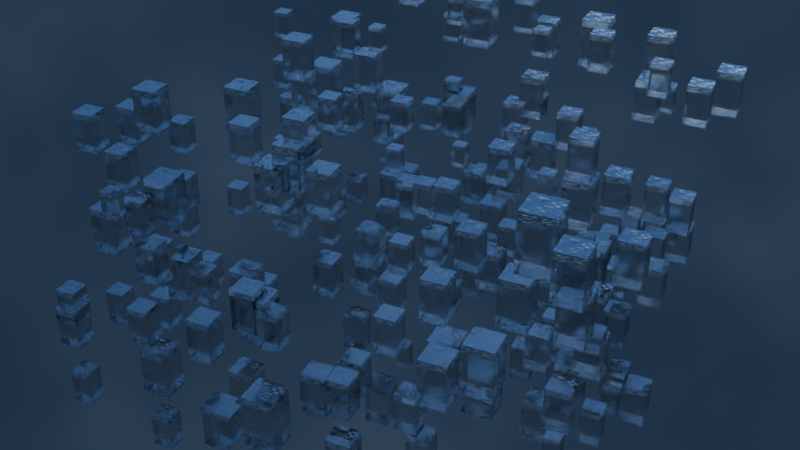 # Source: blend.blend  (saved by Blender 4.2.66; exported with 4.5.12 LTS)
import bpy
from mathutils import Matrix  # noqa: F401  (used for matrix-valued properties, if any)

bpy.ops.wm.read_factory_settings(use_empty=True)
scene = bpy.context.scene
scene.name = 'Scene'

# ---- collections
col_collection = bpy.data.collections.new('Collection'); scene.collection.children.link(col_collection)
col_x = bpy.data.collections.new('玻璃瓶'); scene.collection.children.link(col_x)

# ---- materials (node trees are filled in below, after node groups)
mat_material = bpy.data.materials.new('Material')
mat_material.alpha_threshold = 0.0
mat_material.use_transparent_shadow = False
mat_material.roughness = 0.5
mat_material.line_color = (0.0, 0.0, 0.0, 1.0)
mat_liquid_domain_material = bpy.data.materials.new('Liquid Domain Material')
mat_x = bpy.data.materials.new('材质')
mat_001 = bpy.data.materials.new('材质.001')

# ---- node groups
ng_001 = bpy.data.node_groups.new('几何节点.001', 'GeometryNodeTree')
_s = ng_001.interface.new_socket(name='几何数据', in_out='OUTPUT', socket_type='NodeSocketGeometry')
_s = ng_001.interface.new_socket(name='几何数据', in_out='INPUT', socket_type='NodeSocketGeometry')
ng_001.is_modifier = True
# nodes of '几何节点.001' reference scene objects; filled in after objects exist
ng_003 = bpy.data.node_groups.new('几何节点.003', 'GeometryNodeTree')
_s = ng_003.interface.new_socket(name='几何数据', in_out='OUTPUT', socket_type='NodeSocketGeometry')
_s = ng_003.interface.new_socket(name='几何数据', in_out='INPUT', socket_type='NodeSocketGeometry')
ng_003.is_modifier = True
_N = ng_003.nodes; _L = ng_003.links
n0 = _N.new('NodeGroupInput'); n0.name = '组输入'; n0.location = (-397, -2)
n1 = _N.new('NodeGroupOutput'); n1.name = '组输出'; n1.location = (200, 0)
n2 = _N.new('GeometryNodeSubdivideMesh'); n2.name = '细分网格'; n2.location = (-233, -21)
n2.inputs[1].default_value = 3
n3 = _N.new('GeometryNodeExtrudeMesh'); n3.name = '挤出网格'; n3.location = (-44, -51)
n4 = _N.new('ShaderNodeMath'); n4.name = '运算'; n4.location = (-254, -185)
n4.operation = 'MULTIPLY'
n4.inputs[1].default_value = 0.3
n5 = _N.new('ShaderNodeTexNoise'); n5.name = '噪波纹理'; n5.location = (-446, -139)
n5.noise_type = 'HYBRID_MULTIFRACTAL'
_L.new(n0.outputs[0], n2.inputs[0])
_L.new(n2.outputs[0], n3.inputs[0])
_L.new(n4.outputs[0], n3.inputs[3])
_L.new(n5.outputs[0], n4.inputs[0])
_L.new(n3.outputs[0], n1.inputs[0])
n1.is_active_output = True

# ---- material node trees
mat_material.use_nodes = True; mat_material.node_tree.nodes.clear()
_N = mat_material.node_tree.nodes; _L = mat_material.node_tree.links
n0 = _N.new('ShaderNodeOutputMaterial'); n0.name = 'Material Output'; n0.location = (300, 300)
n1 = _N.new('ShaderNodeBsdfPrincipled'); n1.name = 'Principled BSDF'; n1.location = (10, 300)
n1.inputs[3].default_value = 1.45
_L.new(n1.outputs[0], n0.inputs[0])
n0.is_active_output = True
mat_liquid_domain_material.use_nodes = True; mat_liquid_domain_material.node_tree.nodes.clear()
_N = mat_liquid_domain_material.node_tree.nodes; _L = mat_liquid_domain_material.node_tree.links
n0 = _N.new('ShaderNodeOutputMaterial'); n0.name = '材质输出'; n0.location = (1200, 150)
n1 = _N.new('ShaderNodeBsdfGlass'); n1.name = '玻璃 BSDF'; n1.location = (800, 150)
n1.inputs[2].default_value = 1.33
n2 = _N.new('ShaderNodeVolumeAbsorption'); n2.name = '体积吸收'; n2.location = (800, 300)
n2.inputs[0].default_value = (0.8, 0.9, 1.0, 1.0)
_L.new(n1.outputs[0], n0.inputs[0])
_L.new(n2.outputs[0], n0.inputs[1])
n0.is_active_output = True
mat_x.use_nodes = True; mat_x.node_tree.nodes.clear()
_N = mat_x.node_tree.nodes; _L = mat_x.node_tree.links
n0 = _N.new('ShaderNodeBsdfPrincipled'); n0.name = '原理化 BSDF'; n0.location = (10, 300)
n0.inputs[2].default_value = 0.1
n0.inputs[18].default_value = 1.0
n1 = _N.new('ShaderNodeOutputMaterial'); n1.name = '材质输出'; n1.location = (300, 300)
_L.new(n0.outputs[0], n1.inputs[0])
n1.is_active_output = True
mat_001.use_nodes = True; mat_001.node_tree.nodes.clear()
_N = mat_001.node_tree.nodes; _L = mat_001.node_tree.links
n0 = _N.new('ShaderNodeBsdfPrincipled'); n0.name = '原理化 BSDF'; n0.location = (10, 300)
n0.inputs[1].default_value = 1.0
n0.inputs[2].default_value = 0.1
n1 = _N.new('ShaderNodeOutputMaterial'); n1.name = '材质输出'; n1.location = (300, 300)
_L.new(n0.outputs[0], n1.inputs[0])
n1.is_active_output = True

# ---- world
world_world = bpy.data.worlds.new('World'); scene.world = world_world
world_world.use_nodes = True; world_world.node_tree.nodes.clear()
_N = world_world.node_tree.nodes; _L = world_world.node_tree.links
n0 = _N.new('ShaderNodeOutputWorld'); n0.name = 'World Output'; n0.location = (473, 323)
n1 = _N.new('ShaderNodeTexSky'); n1.name = '天空纹理'; n1.location = (104, 380)
n2 = _N.new('ShaderNodeTexSky'); n2.name = '天空纹理.001'; n2.location = (-66, 374)
n2.sky_type = 'HOSEK_WILKIE'
n3 = _N.new('ShaderNodeTexNoise'); n3.name = '噪波纹理'; n3.location = (-265, 371)
n4 = _N.new('ShaderNodeMix'); n4.name = '混合'; n4.location = (286, 360)
n4.data_type = 'RGBA'
n4.blend_type = 'MULTIPLY'
_L.new(n3.outputs[1], n2.inputs[0])
_L.new(n4.outputs[2], n0.inputs[0])
_L.new(n1.outputs[0], n4.inputs[7])
_L.new(n2.outputs[0], n4.inputs[6])
n0.is_active_output = True
world_world.color = (0.05088, 0.05088, 0.05088)
world_world.sun_shadow_jitter_overblur = 0.0

# ---- cameras
cam_camera = bpy.data.cameras.new('Camera')
cam_camera.ortho_scale = 7.314
cam_x = bpy.data.cameras.new('摄像机')
cam_001 = bpy.data.cameras.new('摄像机.001')

# ---- meshes
me_001 = bpy.data.meshes.new('立方体.001')
me_001.from_pydata([(-35.0, -35.0, -19.69), (-35.0, -35.0, 19.69), (-35.0, 35.0, -19.69), (-35.0, 35.0, 19.69), (35.0, -35.0, -19.69), (35.0, -35.0, 19.69), (35.0, 35.0, -19.69), (35.0, 35.0, 19.69)], [], [(0, 1, 3, 2), (2, 3, 7, 6), (6, 7, 5, 4), (4, 5, 1, 0), (2, 6, 4, 0), (7, 3, 1, 5)])
_uv = me_001.uv_layers.new(name='UV 贴图')
_uv.uv.foreach_set('vector', [0.375, 0.0, 0.625, 0.0, 0.625, 0.25, 0.375, 0.25, 0.375, 0.25, 0.625, 0.25, 0.625, 0.5, 0.375, 0.5, 0.375, 0.5, 0.625, 0.5, 0.625, 0.75, 0.375, 0.75, 0.375, 0.75, 0.625, 0.75, 0.625, 1.0, 0.375, 1.0, 0.125, 0.5, 0.375, 0.5, 0.375, 0.75, 0.125, 0.75, 0.625, 0.5, 0.875, 0.5, 0.875, 0.75, 0.625, 0.75])
me_001.update()
me_cube = bpy.data.meshes.new('Cube')
me_cube.from_pydata([(1.0, 1.0, 1.0), (1.0, 1.0, -1.0), (1.0, -1.0, 1.0), (1.0, -1.0, -1.0), (-1.0, 1.0, 1.0), (-1.0, 1.0, -1.0), (-1.0, -1.0, 1.0), (-1.0, -1.0, -1.0)], [], [(0, 4, 6, 2), (3, 2, 6, 7), (7, 6, 4, 5), (5, 1, 3, 7), (1, 0, 2, 3), (5, 4, 0, 1)])
_uv = me_cube.uv_layers.new(name='UVMap')
_uv.uv.foreach_set('vector', [0.625, 0.5, 0.875, 0.5, 0.875, 0.75, 0.625, 0.75, 0.375, 0.75, 0.625, 0.75, 0.625, 1.0, 0.375, 1.0, 0.375, 0.0, 0.625, 0.0, 0.625, 0.25, 0.375, 0.25, 0.125, 0.5, 0.375, 0.5, 0.375, 0.75, 0.125, 0.75, 0.375, 0.5, 0.625, 0.5, 0.625, 0.75, 0.375, 0.75, 0.375, 0.25, 0.625, 0.25, 0.625, 0.5, 0.375, 0.5])
me_cube.materials.append(mat_material)
me_cube.use_mirror_vertex_groups = False
me_cube.update()
me_x = bpy.data.meshes.new('立方体')
me_x.from_pydata([(-3.0, -3.0, 0.1), (-3.0, -3.0, 12.1), (-3.0, 3.0, 0.1), (-3.0, 3.0, 12.1), (3.0, -3.0, 0.1), (3.0, -3.0, 12.1), (3.0, 3.0, 0.1), (3.0, 3.0, 12.1)], [], [(0, 1, 3, 2), (2, 3, 7, 6), (6, 7, 5, 4), (4, 5, 1, 0), (2, 6, 4, 0), (7, 3, 1, 5)])
me_x.polygons.foreach_set('use_smooth', [True] * 6)
_uv = me_x.uv_layers.new(name='UV 贴图')
_uv.uv.foreach_set('vector', [0.375, 0.0, 0.625, 0.0, 0.625, 0.25, 0.375, 0.25, 0.375, 0.25, 0.625, 0.25, 0.625, 0.5, 0.375, 0.5, 0.375, 0.5, 0.625, 0.5, 0.625, 0.75, 0.375, 0.75, 0.375, 0.75, 0.625, 0.75, 0.625, 1.0, 0.375, 1.0, 0.125, 0.5, 0.375, 0.5, 0.375, 0.75, 0.125, 0.75, 0.625, 0.5, 0.875, 0.5, 0.875, 0.75, 0.625, 0.75])
me_x.materials.append(mat_liquid_domain_material)
me_x.update()
me_002 = bpy.data.meshes.new('立方体.002')
me_002.from_pydata([(-6.2, -6.2, -4.768e-07), (-6.2, -6.2, 12.4), (-6.2, 6.2, -4.768e-07), (-6.2, 6.2, 12.4), (6.2, -6.2, -4.768e-07), (6.2, -6.2, 12.4), (6.2, 6.2, -4.768e-07), (6.2, 6.2, 12.4), (-6.2, -6.2, 10.63), (-6.2, 6.2, 10.63), (6.2, 6.2, 10.63), (6.2, -6.2, 10.63), (-6.2, 6.2, 0.3266), (6.2, 6.2, 0.3266), (6.2, -6.2, 0.3266), (-6.2, -6.2, 0.3266)], [], [(8, 1, 3, 9), (9, 3, 7, 10), (10, 7, 5, 11), (11, 5, 1, 8), (2, 6, 4, 0), (7, 3, 1, 5), (14, 11, 8, 15), (13, 10, 11, 14), (12, 9, 10, 13), (15, 8, 9, 12), (0, 15, 12, 2), (2, 12, 13, 6), (6, 13, 14, 4), (4, 14, 15, 0)])
me_002.polygons.foreach_set('material_index', [1, 1, 1, 1, 1, 1, 0, 0, 0, 0, 1, 1, 1, 1])
_uv = me_002.uv_layers.new(name='UV 贴图')
_uv.uv.foreach_set('vector', [0.5893, 0.0, 0.625, 0.0, 0.625, 0.25, 0.5893, 0.25, 0.5893, 0.25, 0.625, 0.25, 0.625, 0.5, 0.5893, 0.5, 0.5893, 0.5, 0.625, 0.5, 0.625, 0.75, 0.5893, 0.75, 0.5893, 0.75, 0.625, 0.75, 0.625, 1.0, 0.5893, 1.0, 0.125, 0.5, 0.375, 0.5, 0.375, 0.75, 0.125, 0.75, 0.625, 0.5, 0.875, 0.5, 0.875, 0.75, 0.625, 0.75, 0.3816, 0.75, 0.5893, 0.75, 0.5893, 1.0, 0.3816, 1.0, 0.3816, 0.5, 0.5893, 0.5, 0.5893, 0.75, 0.3816, 0.75, 0.3816, 0.25, 0.5893, 0.25, 0.5893, 0.5, 0.3816, 0.5, 0.3816, 0.0, 0.5893, 0.0, 0.5893, 0.25, 0.3816, 0.25, 0.375, 0.0, 0.3816, 0.0, 0.3816, 0.25, 0.375, 0.25, 0.375, 0.25, 0.3816, 0.25, 0.3816, 0.5, 0.375, 0.5, 0.375, 0.5, 0.3816, 0.5, 0.3816, 0.75, 0.375, 0.75, 0.375, 0.75, 0.3816, 0.75, 0.3816, 1.0, 0.375, 1.0])
me_002.materials.append(mat_x)
me_002.materials.append(mat_001)
me_002.update()

# ---- objects
ob_1 = bpy.data.objects.new('摄像机1', cam_camera)
ob_x = bpy.data.objects.new('立方体', me_001)
ob_2 = bpy.data.objects.new('摄像机2', cam_x)
ob_3 = bpy.data.objects.new('摄像机3', cam_001)
ob_cube = bpy.data.objects.new('Cube', me_cube)
ob_liquid_domain = bpy.data.objects.new('Liquid Domain', me_x)
ob_001 = bpy.data.objects.new('立方体.001', me_002)
_N = ng_001.nodes; _L = ng_001.links
n0 = _N.new('NodeGroupInput'); n0.name = '组输入'; n0.location = (-624, 22)
n1 = _N.new('NodeGroupOutput'); n1.name = '组输出'; n1.location = (422, 16)
n2 = _N.new('GeometryNodeMeshToVolume'); n2.name = '网格 转 体积'; n2.location = (-391, 34)
n2.inputs[4].default_value = 0.1
n3 = _N.new('GeometryNodeDistributePointsInVolume'); n3.name = '分布点于体积内'; n3.location = (-92, 21)
n3.inputs[1].default_value = 0.001
n4 = _N.new('GeometryNodeInstanceOnPoints'); n4.name = '实例化于点上'; n4.location = (191, 0)
n5 = _N.new('GeometryNodeCollectionInfo'); n5.name = '集合信息'; n5.location = (-7, -126)
n5.inputs[0].default_value = col_x
n5.inputs[1].default_value = True
n6 = _N.new('ShaderNodeTexNoise'); n6.name = '噪波纹理'; n6.location = (-453, -138)
n7 = _N.new('ShaderNodeMath'); n7.name = '运算'; n7.location = (-217, -184)
n7.operation = 'MULTIPLY'
n7.inputs[1].default_value = 0.8
_L.new(n0.outputs[0], n2.inputs[0])
_L.new(n2.outputs[0], n3.inputs[0])
_L.new(n3.outputs[0], n4.inputs[0])
_L.new(n5.outputs[0], n4.inputs[2])
_L.new(n4.outputs[0], n1.inputs[0])
_L.new(n6.outputs[0], n7.inputs[0])
_L.new(n7.outputs[0], n4.inputs[6])
n1.is_active_output = True

# ---- transforms, parenting, visibility, modifiers, constraints
ob_1.location = (-53.15, 112.5, 75.13)
ob_1.rotation_euler = (1.03, -1.374e-06, 3.584)
ob_1.lock_rotations_4d = False
ob_1.empty_display_type = 'ARROWS'
ob_1.color = (0.0, 0.0, 0.0, 0.0)
ob_1.display_type = 'WIRE'
ob_1.lineart.crease_threshold = 0.0
ob_x.location = (0.0, 0.0, 0.0)
_m = ob_x.modifiers.new('几何节点', 'NODES')
_m.node_group = ng_001
ob_2.location = (-1.53, -138.3, 3.778)
ob_2.rotation_euler = (1.571, 0.0, 0.0)
ob_3.location = (-50.32, -87.36, 34.98)
ob_3.rotation_euler = (1.127, -9.628e-06, -0.53)
ob_cube.location = (0.0, 0.0, 11.6)
ob_cube.scale = (2.0, 2.0, 0.5)
ob_cube.lock_rotations_4d = False
ob_cube.empty_display_type = 'ARROWS'
ob_cube.hide_render = True
ob_cube.lineart.crease_threshold = 0.0
_m = ob_cube.modifiers.new('流体', 'FLUID')
_m.fluid_type = 'FLOW'
ob_liquid_domain.location = (0.0, 0.0, 0.0)
ob_liquid_domain.hide_render = True
ob_liquid_domain.display_type = 'SOLID'
_m = ob_liquid_domain.modifiers.new('流体', 'FLUID')
_m.fluid_type = 'DOMAIN'
_m = ob_liquid_domain.modifiers.new('Liquid Particle System', 'PARTICLE_SYSTEM')
_m = ob_liquid_domain.modifiers.new('几何节点', 'NODES')
_m.node_group = None
ob_001.location = (0.0, 0.0, 4.768e-07)
ob_001.scale = (0.55, 0.55, 1.0)
ob_001.hide_render = True
_m = ob_001.modifiers.new('几何节点', 'NODES')
_m.node_group = ng_003

# ---- collection membership
col_collection.objects.link(ob_1)
col_collection.objects.link(ob_x)
col_collection.objects.link(ob_2)
col_collection.objects.link(ob_3)
col_x.objects.link(ob_cube)
col_x.objects.link(ob_liquid_domain)
col_x.objects.link(ob_001)

# ---- scene / render settings (as saved in the file)
scene.camera = ob_1
scene.frame_start = 1; scene.frame_end = 600; scene.frame_set(1)
scene.render.engine = 'CYCLES'
scene.render.image_settings.file_format = 'FFMPEG'
scene.render.image_settings.color_mode = 'RGB'
scene.render.resolution_x = 3840
scene.render.resolution_y = 2160
scene.render.fps = 60
scene.render.compositor_device = 'GPU'
scene.cycles.denoising_use_gpu = True
scene.cycles.samples = 64
scene.cycles.use_fast_gi = True
scene.cycles.ao_bounces = 3
scene.cycles.ao_bounces_render = 3
scene.cycles.use_auto_tile = False
scene.eevee.ray_tracing_method = 'PROBE'
scene.eevee.ray_tracing_options.resolution_scale = '1'
scene.eevee.ray_tracing_options.trace_max_roughness = 1.0
scene.eevee.use_raytracing = True
bpy.context.view_layer.update()
